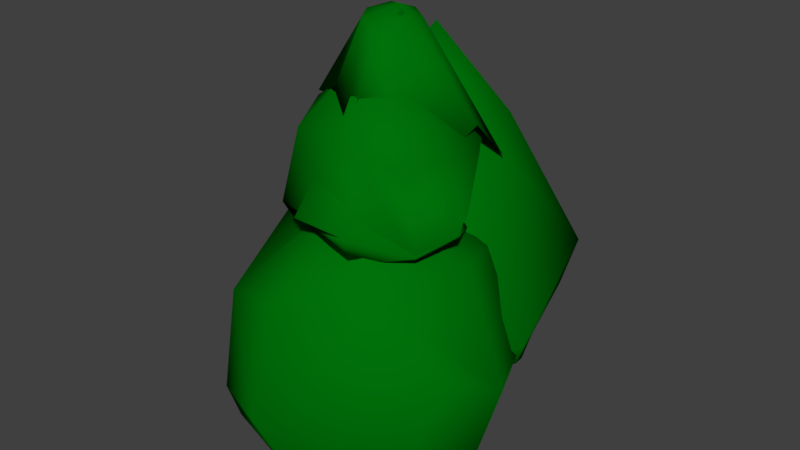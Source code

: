 # Source: BushSolid.blend  (saved by Blender 2.78.0; exported with 4.5.12 LTS)
import bpy
from mathutils import Matrix  # noqa: F401  (used for matrix-valued properties, if any)

bpy.ops.wm.read_factory_settings(use_empty=True)
scene = bpy.context.scene
scene.name = 'Scene'

# ---- collections
col_collection_1 = bpy.data.collections.new('Collection 1'); scene.collection.children.link(col_collection_1)

# ---- materials (node trees are filled in below, after node groups)
mat_pinetree_trunk = bpy.data.materials.new('PineTree Trunk')
mat_pinetree_trunk.alpha_threshold = 0.0
mat_pinetree_trunk.use_transparent_shadow = False
mat_pinetree_trunk.diffuse_color = (0.1833, 0.02328, 0.0, 1.0)
mat_pinetree_trunk.roughness = 0.5
mat_pinetree_leaves = bpy.data.materials.new('PineTree Leaves')
mat_pinetree_leaves.alpha_threshold = 0.0
mat_pinetree_leaves.use_transparent_shadow = False
mat_pinetree_leaves.diffuse_color = (0.0, 0.1657, 0.003269, 1.0)
mat_pinetree_leaves.roughness = 0.5

# ---- material node trees

# ---- world
world_world = bpy.data.worlds.new('World'); scene.world = world_world
world_world.color = (0.05088, 0.05088, 0.05088)
world_world.use_sun_shadow = False
world_world.sun_shadow_jitter_overblur = 0.0
world_world.cycles.sampling_method = 'MANUAL'

# ---- meshes
me_pinetree_003 = bpy.data.meshes.new('PineTree.003')
me_pinetree_003.from_pydata([(2.409e-08, 0.05081, 8.123e-11), (3.618e-08, 0.08422, -0.1909), (-0.135, 0.08422, -0.135), (-0.1909, 0.08422, 8.389e-09), (-0.135, 0.08422, 0.135), (5.288e-08, 0.08422, 0.1909), (0.135, 0.08422, 0.135), (0.1909, 0.08422, -2.234e-09), (0.135, 0.08422, -0.135), (-0.06511, 3.0, -0.06511), (2.472e-08, 3.0, -0.09208), (-0.09208, 3.0, -1.238e-07), (-0.06511, 3.0, 0.06511), (3.277e-08, 3.0, 0.09208), (0.06511, 3.0, 0.06511), (0.09208, 3.0, -1.289e-07), (0.06511, 3.0, -0.06511), (3.053e-08, 0.6506, -0.2731), (0.1931, 0.6506, -0.1931), (0.2731, 0.6506, -3.58e-08), (0.1931, 0.6506, 0.1931), (-0.1931, 0.6506, -0.1931), (5.44e-08, 0.6506, 0.2731), (-0.1931, 0.6506, 0.1931), (-0.2731, 0.6506, -2.061e-08), (3.374e-08, 4.787, -1.409e-07)], [], [(0, 2, 1), (0, 3, 2), (0, 4, 3), (0, 5, 4), (0, 6, 5), (0, 7, 6), (0, 8, 7), (0, 1, 8), (9, 11, 25), (11, 12, 25), (12, 13, 25), (13, 14, 25), (10, 9, 25), (14, 15, 25), (15, 16, 25), (16, 10, 25), (18, 17, 10, 16), (19, 18, 16, 15), (20, 19, 15, 14), (17, 21, 9, 10), (22, 20, 14, 13), (23, 22, 13, 12), (24, 23, 12, 11), (21, 24, 11, 9), (2, 3, 24, 21), (3, 4, 23, 24), (4, 5, 22, 23), (5, 6, 20, 22), (1, 2, 21, 17), (6, 7, 19, 20), (7, 8, 18, 19), (8, 1, 17, 18)])
me_pinetree_003.polygons.foreach_set('use_smooth', [True] * 32)
_uv = me_pinetree_003.uv_layers.new(name='UVMap')
_uv.uv.foreach_set('vector', [0.07509, 0.9137, 0.05021, 0.7908, 0.09997, 0.7908, 0.2654, 0.8849, 0.2004, 0.8849, 0.2194, 0.7908, 0.396, 0.7908, 0.3501, 0.8849, 0.331, 0.7908, 0.1752, 0.7908, 0.2001, 0.9137, 0.1503, 0.9137, 0.1252, 0.7908, 0.15, 0.9137, 0.1003, 0.9137, 0.3963, 0.7908, 0.4614, 0.7908, 0.4423, 0.8849, 0.2657, 0.8849, 0.3117, 0.7908, 0.3307, 0.8849, 0.02503, 0.9137, 0.0001515, 0.7908, 0.04991, 0.7908, 0.4465, 0.4078, 0.4424, 0.3599, 0.9998, 0.1974, 0.4424, 0.3599, 0.4395, 0.3115, 0.9998, 0.1974, 0.4395, 0.3115, 0.4377, 0.263, 0.9998, 0.1974, 0.4377, 0.263, 0.4371, 0.2143, 0.9998, 0.1974, 0.4517, 0.4552, 0.4465, 0.4078, 0.9998, 0.1974, 0.4371, 0.2143, 0.4376, 0.1657, 0.9998, 0.1974, 0.4376, 0.1657, 0.4392, 0.1173, 0.9998, 0.1974, 0.4579, 0.502, 0.4517, 0.4552, 0.9998, 0.1974, 0.1809, 0.6868, 0.1689, 0.61, 0.4517, 0.4552, 0.4579, 0.502, 0.1454, 0.1279, 0.1498, 0.04799, 0.4392, 0.1173, 0.4376, 0.1657, 0.1434, 0.2087, 0.1454, 0.1279, 0.4376, 0.1657, 0.4371, 0.2143, 0.1689, 0.61, 0.1591, 0.5315, 0.4465, 0.4078, 0.4517, 0.4552, 0.1438, 0.2898, 0.1434, 0.2087, 0.4371, 0.2143, 0.4377, 0.263, 0.1466, 0.371, 0.1438, 0.2898, 0.4377, 0.263, 0.4395, 0.3115, 0.1517, 0.4517, 0.1466, 0.371, 0.4395, 0.3115, 0.4424, 0.3599, 0.1591, 0.5315, 0.1517, 0.4517, 0.4424, 0.3599, 0.4465, 0.4078, 0.01879, 0.5974, 0.009464, 0.4988, 0.1517, 0.4517, 0.1591, 0.5315, 0.009464, 0.4988, 0.003259, 0.3993, 0.1466, 0.371, 0.1517, 0.4517, 0.003259, 0.3993, 0.0001515, 0.2994, 0.1438, 0.2898, 0.1466, 0.371, 0.0001515, 0.2994, 0.0001515, 0.1993, 0.1434, 0.2087, 0.1438, 0.2898, 0.03129, 0.6948, 0.01879, 0.5974, 0.1591, 0.5315, 0.1689, 0.61, 0.0001515, 0.1993, 0.003306, 0.09941, 0.1454, 0.1279, 0.1434, 0.2087, 0.003306, 0.09941, 0.009699, 0.0001515, 0.1498, 0.04799, 0.1454, 0.1279, 0.04712, 0.7905, 0.03129, 0.6948, 0.1689, 0.61, 0.1809, 0.6868])
me_pinetree_003.materials.append(mat_pinetree_trunk)
me_pinetree_003.materials.append(mat_pinetree_leaves)
me_pinetree_003.use_remesh_preserve_volume = False
me_pinetree_003.use_remesh_preserve_attributes = False
me_pinetree_003.use_mirror_vertex_groups = False
me_pinetree_003.update()
me_pinetree_002 = bpy.data.meshes.new('PineTree.002')
me_pinetree_002.from_pydata([(2.409e-08, 0.05081, 8.123e-11), (3.618e-08, 0.08422, -0.1909), (-0.135, 0.08422, -0.135), (-0.1909, 0.08422, 8.389e-09), (-0.135, 0.08422, 0.135), (5.288e-08, 0.08422, 0.1909), (0.135, 0.08422, 0.135), (0.1909, 0.08422, -2.234e-09), (0.135, 0.08422, -0.135), (-0.06511, 3.0, -0.06511), (2.472e-08, 3.0, -0.09208), (-0.09208, 3.0, -1.238e-07), (-0.06511, 3.0, 0.06511), (3.277e-08, 3.0, 0.09208), (0.06511, 3.0, 0.06511), (0.09208, 3.0, -1.289e-07), (0.06511, 3.0, -0.06511), (3.053e-08, 0.6506, -0.2731), (0.1931, 0.6506, -0.1931), (0.2731, 0.6506, -3.58e-08), (0.1931, 0.6506, 0.1931), (-0.1931, 0.6506, -0.1931), (5.44e-08, 0.6506, 0.2731), (-0.1931, 0.6506, 0.1931), (-0.2731, 0.6506, -2.061e-08), (3.374e-08, 4.787, -1.409e-07)], [], [(0, 2, 1), (0, 3, 2), (0, 4, 3), (0, 5, 4), (0, 6, 5), (0, 7, 6), (0, 8, 7), (0, 1, 8), (9, 11, 25), (11, 12, 25), (12, 13, 25), (13, 14, 25), (10, 9, 25), (14, 15, 25), (15, 16, 25), (16, 10, 25), (18, 17, 10, 16), (19, 18, 16, 15), (20, 19, 15, 14), (17, 21, 9, 10), (22, 20, 14, 13), (23, 22, 13, 12), (24, 23, 12, 11), (21, 24, 11, 9), (2, 3, 24, 21), (3, 4, 23, 24), (4, 5, 22, 23), (5, 6, 20, 22), (1, 2, 21, 17), (6, 7, 19, 20), (7, 8, 18, 19), (8, 1, 17, 18)])
me_pinetree_002.polygons.foreach_set('use_smooth', [True] * 32)
_uv = me_pinetree_002.uv_layers.new(name='UVMap')
_uv.uv.foreach_set('vector', [0.07509, 0.9137, 0.05021, 0.7908, 0.09997, 0.7908, 0.2654, 0.8849, 0.2004, 0.8849, 0.2194, 0.7908, 0.396, 0.7908, 0.3501, 0.8849, 0.331, 0.7908, 0.1752, 0.7908, 0.2001, 0.9137, 0.1503, 0.9137, 0.1252, 0.7908, 0.15, 0.9137, 0.1003, 0.9137, 0.3963, 0.7908, 0.4614, 0.7908, 0.4423, 0.8849, 0.2657, 0.8849, 0.3117, 0.7908, 0.3307, 0.8849, 0.02503, 0.9137, 0.0001515, 0.7908, 0.04991, 0.7908, 0.4465, 0.4078, 0.4424, 0.3599, 0.9998, 0.1974, 0.4424, 0.3599, 0.4395, 0.3115, 0.9998, 0.1974, 0.4395, 0.3115, 0.4377, 0.263, 0.9998, 0.1974, 0.4377, 0.263, 0.4371, 0.2143, 0.9998, 0.1974, 0.4517, 0.4552, 0.4465, 0.4078, 0.9998, 0.1974, 0.4371, 0.2143, 0.4376, 0.1657, 0.9998, 0.1974, 0.4376, 0.1657, 0.4392, 0.1173, 0.9998, 0.1974, 0.4579, 0.502, 0.4517, 0.4552, 0.9998, 0.1974, 0.1809, 0.6868, 0.1689, 0.61, 0.4517, 0.4552, 0.4579, 0.502, 0.1454, 0.1279, 0.1498, 0.04799, 0.4392, 0.1173, 0.4376, 0.1657, 0.1434, 0.2087, 0.1454, 0.1279, 0.4376, 0.1657, 0.4371, 0.2143, 0.1689, 0.61, 0.1591, 0.5315, 0.4465, 0.4078, 0.4517, 0.4552, 0.1438, 0.2898, 0.1434, 0.2087, 0.4371, 0.2143, 0.4377, 0.263, 0.1466, 0.371, 0.1438, 0.2898, 0.4377, 0.263, 0.4395, 0.3115, 0.1517, 0.4517, 0.1466, 0.371, 0.4395, 0.3115, 0.4424, 0.3599, 0.1591, 0.5315, 0.1517, 0.4517, 0.4424, 0.3599, 0.4465, 0.4078, 0.01879, 0.5974, 0.009464, 0.4988, 0.1517, 0.4517, 0.1591, 0.5315, 0.009464, 0.4988, 0.003259, 0.3993, 0.1466, 0.371, 0.1517, 0.4517, 0.003259, 0.3993, 0.0001515, 0.2994, 0.1438, 0.2898, 0.1466, 0.371, 0.0001515, 0.2994, 0.0001515, 0.1993, 0.1434, 0.2087, 0.1438, 0.2898, 0.03129, 0.6948, 0.01879, 0.5974, 0.1591, 0.5315, 0.1689, 0.61, 0.0001515, 0.1993, 0.003306, 0.09941, 0.1454, 0.1279, 0.1434, 0.2087, 0.003306, 0.09941, 0.009699, 0.0001515, 0.1498, 0.04799, 0.1454, 0.1279, 0.04712, 0.7905, 0.03129, 0.6948, 0.1689, 0.61, 0.1809, 0.6868])
me_pinetree_002.materials.append(mat_pinetree_trunk)
me_pinetree_002.materials.append(mat_pinetree_leaves)
me_pinetree_002.use_remesh_preserve_volume = False
me_pinetree_002.use_remesh_preserve_attributes = False
me_pinetree_002.use_mirror_vertex_groups = False
me_pinetree_002.update()
me_pinetree_001 = bpy.data.meshes.new('PineTree.001')
me_pinetree_001.from_pydata([(-0.9469, 1.234, -0.8973), (-0.8314, 0.7983, -0.6369), (-0.2329, 0.7618, -0.9602), (-0.4794, 1.377, -1.242), (0.7632, 1.089, -0.9123), (0.8801, 1.561, -0.9949), (0.9722, 0.7852, 0.1026), (1.093, 1.052, 0.1747), (0.5502, 0.6969, 0.7277), (0.5876, 0.9348, 0.956), (-0.3694, 1.194, 1.239), (-0.2207, 0.8523, 1.068), (-0.6612, 0.7954, 0.8235), (-0.9413, 1.139, 0.8721), (-1.083, 0.9225, 0.4236), (-1.339, 1.366, 0.2738), (-0.8263, 1.421, -0.4562), (-0.5798, 0.7413, 0.8192), (0.8349, 0.6539, -0.07138), (0.5676, 0.6252, 0.5962), (-0.1262, 0.614, -0.809), (-0.8307, 0.6084, 0.2161), (-0.1028, 0.7405, 0.9816), (0.6543, 0.9511, -0.8973), (-0.5934, 0.7747, 0.8488), (-0.9103, 0.6998, 0.3308), (-0.8314, 0.7361, -0.5397), (-0.1273, 0.6345, -0.8355), (0.6785, 1.02, -0.9327), (0.9164, 0.7271, -0.07259), (-0.2696, 0.3668, -0.1526), (-0.1025, 0.7917, 1.03), (0.598, 0.6564, 0.6204), (-0.6807, 2.91, 0.1448), (-0.6657, 2.877, -0.3274), (-0.4075, 2.875, -0.602), (0.005467, 2.919, -0.626), (0.4768, 2.922, -0.3588), (0.4439, 2.987, 0.1124), (0.1287, 3.004, 0.4253), (-0.3183, 2.976, 0.4498), (-0.1116, 3.694, -0.05877), (-0.01625, 2.432, 1.043), (-0.2316, 2.424, 0.8987), (-0.2132, 2.414, 1.106), (-0.0681, 2.401, 1.234), (0.1309, 2.388, 1.245), (0.2679, 2.397, 1.048), (0.2538, 2.405, 0.8598), (0.1343, 2.414, 0.7335), (-0.08577, 2.424, 0.7372), (-0.8019, 0.3588, 1.813), (-1.329, 0.6086, 0.9154), (0.5251, 2.314, 1.011), (0.09109, 0.5474, 2.184), (0.8784, 0.3767, 1.672), (1.117, 0.3298, 0.8764), (0.8065, 0.6407, -0.06954), (-0.4073, 0.3091, -0.1579), (-1.128, 0.4788, 0.3367), (0.7509, 0.1703, 1.595), (-1.266, 0.4596, 0.9323), (-0.3856, 0.2975, -0.1569), (1.048, 0.2308, 0.8949), (-0.7618, 0.2635, 1.764), (0.07511, 0.3645, 2.094), (-1.075, 0.3618, 0.3708), (0.8225, 0.5397, -0.005157), (-0.2268, 2.133, 0.08216), (-0.5737, 1.105, -0.3383), (-0.8378, 1.971, 0.2738), (-1.152, 0.738, 0.1949), (-1.391, 0.8788, 0.8218), (-1.055, 1.981, 0.842), (-0.8888, 1.579, 1.714), (-0.9625, 0.6017, 1.82), (-0.09636, 1.885, 2.021), (-0.1328, 0.8725, 2.276), (0.5524, 2.095, 1.61), (1.208, 1.409, 1.38), (0.9076, 2.048, 0.7749), (1.33, 1.057, 0.8344), (0.9094, 0.8776, -0.04998), (0.7712, 2.003, 0.3322), (-0.06955, 3.448, 0.7726), (-0.003307, 3.455, 0.8196), (-0.01012, 3.452, 0.7388), (-0.06529, 3.442, 0.6888), (-0.1413, 3.427, 0.6835), (-0.1924, 3.422, 0.7616), (-0.1885, 3.423, 0.8338), (-0.1433, 3.431, 0.8831), (-0.05992, 3.446, 0.8826), (0.5118, 2.071, 0.299), (0.8613, 2.32, 0.8539), (-0.09854, 3.439, 0.8909), (-0.04584, 2.307, -0.006571), (-0.551, 2.151, 0.363), (-0.6883, 2.147, 0.7244), (-0.4849, 2.45, 1.467), (0.2649, 2.132, 1.496), (0.7007, 2.204, 1.204), (-0.5439, 2.145, 0.36), (0.8645, 2.332, 0.8601), (0.2892, 2.428, 1.612), (-0.6442, 2.151, 0.5317), (0.5373, 2.094, 0.2997), (-0.02661, 2.286, -0.0009003), (0.7083, 2.229, 1.215), (-0.2109, 2.443, 1.611), (0.03288, 3.38, 1.156), (0.2829, 3.095, 1.462), (0.2539, 3.378, 1.094), (0.6562, 2.949, 1.296), (0.7861, 3.006, 0.9583), (0.3532, 3.394, 0.893), (0.2939, 3.387, 0.5739), (0.6801, 2.955, 0.3432), (-0.004123, 3.376, 0.442), (0.1182, 3.117, 0.12), (-0.2661, 3.366, 0.578), (-0.4875, 3.265, 0.7022), (-0.3768, 3.339, 0.9061), (-0.5376, 3.213, 0.9475), (-0.3793, 3.098, 1.358), (-0.3077, 3.336, 1.062), (-0.02916, 3.978, 0.528), (0.2018, 3.867, 0.5937), (0.6801, 3.089, 0.4064), (0.1582, 3.886, 0.4557), (0.6038, 2.634, -0.09242), (0.1397, 3.004, -0.2189), (0.02426, 3.926, 0.3898), (-0.1864, 3.944, 0.4371), (-0.7091, 2.682, -0.1193), (-0.2814, 3.916, 0.6286), (-0.8489, 3.088, 0.628), (-0.1926, 3.881, 0.7989), (-0.1495, 3.427, 1.169), (0.03883, 3.807, 0.8869), (0.09491, 3.148, 1.288), (0.5837, 2.72, 1.19), (0.1483, 3.793, 0.8404), (0.04438, 3.961, 0.5837)], [], [(36, 3, 0, 35), (10, 11, 8, 9), (5, 4, 2, 3), (3, 2, 1, 0), (0, 1, 14, 15), (40, 10, 9, 39), (34, 15, 13, 33), (35, 0, 15, 34), (23, 28, 29, 18), (17, 24, 25, 21), (11, 31, 32, 8), (1, 26, 25, 14), (14, 25, 24, 12), (12, 24, 31, 11), (8, 32, 29, 6), (6, 29, 28, 4), (30, 16, 20), (30, 17, 21), (2, 27, 26, 1), (22, 31, 24, 17), (20, 27, 28, 23), (30, 19, 22), (30, 23, 18), (18, 29, 32, 19), (4, 28, 27, 2), (30, 18, 19), (30, 22, 17), (21, 25, 26, 16), (19, 32, 31, 22), (30, 21, 16), (16, 26, 27, 20), (30, 20, 23), (41, 38, 37), (9, 8, 6, 7), (39, 9, 7, 38), (41, 37, 36), (13, 12, 11, 10), (41, 35, 34), (33, 13, 10, 40), (41, 34, 33), (7, 6, 4, 5), (15, 14, 12, 13), (41, 33, 40), (41, 40, 39), (41, 39, 38), (37, 5, 3, 36), (38, 7, 5, 37), (41, 36, 35), (45, 76, 78, 46), (42, 47, 48), (42, 44, 45), (42, 43, 44), (42, 50, 43), (68, 69, 71, 70), (76, 77, 79, 78), (46, 78, 80, 47), (79, 55, 56, 81), (53, 65, 64), (65, 54, 51, 64), (53, 60, 65), (53, 64, 61), (63, 56, 55, 60), (61, 52, 59, 66), (81, 56, 57, 82), (69, 58, 59, 71), (75, 51, 54, 77), (53, 67, 63), (64, 51, 52, 61), (53, 61, 66), (60, 55, 54, 65), (72, 52, 51, 75), (67, 57, 56, 63), (53, 66, 62), (66, 59, 58, 62), (77, 54, 55, 79), (53, 63, 60), (62, 58, 57, 67), (71, 59, 52, 72), (53, 62, 67), (82, 57, 58, 69), (78, 79, 81, 80), (42, 46, 47), (70, 71, 72, 73), (80, 81, 82, 83), (42, 48, 49), (43, 73, 74, 44), (50, 70, 73, 43), (49, 68, 70, 50), (42, 45, 46), (42, 49, 50), (48, 83, 68, 49), (47, 80, 83, 48), (73, 72, 75, 74), (74, 75, 77, 76), (44, 74, 76, 45), (83, 82, 69, 68), (87, 118, 120, 88), (84, 89, 90), (84, 86, 87), (84, 85, 86), (84, 92, 85), (110, 111, 113, 112), (118, 119, 121, 120), (88, 120, 122, 89), (121, 97, 98, 123), (95, 107, 106), (107, 96, 93, 106), (95, 102, 107), (95, 106, 103), (105, 98, 97, 102), (103, 94, 101, 108), (123, 98, 99, 124), (111, 100, 101, 113), (117, 93, 96, 119), (95, 109, 105), (106, 93, 94, 103), (95, 103, 108), (102, 97, 96, 107), (114, 94, 93, 117), (109, 99, 98, 105), (95, 108, 104), (108, 101, 100, 104), (119, 96, 97, 121), (95, 105, 102), (104, 100, 99, 109), (113, 101, 94, 114), (95, 104, 109), (124, 99, 100, 111), (120, 121, 123, 122), (84, 88, 89), (112, 113, 114, 115), (122, 123, 124, 125), (84, 90, 91), (85, 115, 116, 86), (92, 112, 115, 85), (91, 110, 112, 92), (84, 87, 88), (84, 91, 92), (90, 125, 110, 91), (89, 122, 125, 90), (115, 114, 117, 116), (116, 117, 119, 118), (86, 116, 118, 87), (125, 124, 111, 110), (126, 135, 137), (127, 128, 130, 129), (135, 136, 138, 137), (126, 137, 139), (137, 138, 140, 139), (129, 130, 131, 132), (139, 140, 141, 142), (126, 132, 133), (126, 129, 132), (126, 127, 129), (126, 142, 127), (126, 139, 142), (132, 131, 134, 133), (133, 134, 136, 135), (126, 133, 135), (142, 141, 128, 127), (136, 143, 138), (130, 143, 131), (134, 143, 136), (138, 143, 140), (140, 143, 141), (141, 143, 128), (131, 143, 134), (128, 143, 130)])
me_pinetree_001.polygons.foreach_set('use_smooth', [True] * 168)
me_pinetree_001.polygons.foreach_set('material_index', [1, 1, 1, 1, 1, 1, 1, 1, 1, 1, 1, 1, 1, 1, 1, 1, 1, 1, 1, 1, 1, 1, 1, 1, 1, 1, 1, 1, 1, 1, 1, 1, 1, 1, 1, 1, 1, 1, 1, 1, 1, 1, 1, 1, 1, 1, 1, 1, 1, 1, 1, 1, 1, 1, 1, 1, 1, 1, 1, 1, 1, 1, 1, 1, 1, 1, 1, 1, 1, 1, 1, 1, 1, 1, 1, 1, 1, 1, 1, 1, 1, 1, 1, 1, 1, 1, 1, 1, 1, 1, 1, 1, 1, 1, 1, 1, 1, 1, 1, 1, 1, 1, 1, 1, 1, 1, 1, 1, 1, 1, 1, 1, 1, 1, 1, 1, 1, 1, 1, 1, 1, 1, 1, 1, 1, 1, 1, 1, 1, 1, 1, 1, 1, 1, 1, 1, 1, 1, 1, 1, 1, 1, 1, 1, 1, 1, 1, 1, 1, 1, 1, 1, 1, 1, 1, 1, 1, 1, 1, 1, 1, 1, 1, 1, 1, 1, 1, 1])
_uv = me_pinetree_001.uv_layers.new(name='UVMap')
_uv.uv.foreach_set('vector', [0.4496, 0.4735, 0.5163, 0.08666, 0.7428, 0.08382, 0.5181, 0.4617, 0.7334, 1.017, 0.7271, 1.226, 0.2225, 1.258, 0.3265, 1.121, 0.1674, 0.428, -0.06255, 0.3215, 0.3414, -0.5456, 0.5163, 0.08666, 0.5163, 0.08666, 0.3414, -0.5456, 1.083, -0.1948, 0.7428, 0.08382, 0.7428, 0.08382, 1.083, -0.1948, 1.175, 0.7157, 0.9313, 0.5834, 0.5442, 0.6262, 0.7334, 1.017, 0.3265, 1.121, 0.473, 0.6363, 0.5737, 0.4952, 0.9313, 0.5834, 0.9435, 0.8725, 0.5874, 0.5699, 0.5181, 0.4617, 0.7428, 0.08382, 0.9313, 0.5834, 0.5737, 0.4952, -0.1326, 0.2092, -0.07422, 0.233, -0.2259, 0.908, -0.3086, 0.953, 1.073, 1.171, 1.042, 1.142, 1.477, 0.7502, 1.616, 0.6942, 0.7271, 1.226, 0.6659, 1.258, 0.1605, 1.272, 0.2225, 1.258, 1.083, -0.1948, 1.165, -0.167, 1.477, 0.7502, 1.175, 0.7157, 1.175, 0.7157, 1.477, 0.7502, 1.042, 1.142, 1.066, 1.103, 1.066, 1.103, 1.042, 1.142, 0.6659, 1.258, 0.7271, 1.226, 0.2225, 1.258, 0.1605, 1.272, -0.2259, 0.908, -0.1396, 0.962, -0.1396, 0.962, -0.2259, 0.908, -0.07422, 0.233, -0.06255, 0.3215, 0.4039, 0.5792, -0.1458, 0.4647, 0.3471, 0.2589, 0.4039, 0.5792, 0.4024, 1.08, 0.1988, 0.8293, 0.3414, -0.5456, 0.2034, -0.7676, 1.165, -0.167, 1.083, -0.1948, 0.6687, 1.305, 0.6659, 1.258, 1.042, 1.142, 1.073, 1.171, 0.1867, -0.8328, 0.2034, -0.7676, -0.07422, 0.233, -0.1326, 0.2092, 0.4039, 0.5792, 0.8969, 0.7821, 0.6513, 1.08, 0.4039, 0.5792, 0.698, 0.03922, 0.9108, 0.4269, -0.3086, 0.953, -0.2259, 0.908, 0.1605, 1.272, 0.1477, 1.305, -0.06255, 0.3215, -0.07422, 0.233, 0.2034, -0.7676, 0.3414, -0.5456, 0.4039, 0.5792, 0.9108, 0.4269, 0.8969, 0.7821, 0.4039, 0.5792, 0.6513, 1.08, 0.4024, 1.08, 1.616, 0.6942, 1.477, 0.7502, 1.165, -0.167, 1.93, -0.759, 0.1477, 1.305, 0.1605, 1.272, 0.6659, 1.258, 0.6687, 1.305, 0.4039, 0.5792, 0.1988, 0.8293, -0.1458, 0.4647, 1.93, -0.759, 1.165, -0.167, 0.2034, -0.7676, 0.1867, -0.8328, 0.4039, 0.5792, 0.3471, 0.2589, 0.698, 0.03922, 0.5176, 0.5159, 0.9005, 0.3697, 0.9374, 0.6583, 0.3265, 1.121, 0.2225, 1.258, -0.1396, 0.962, 0.01923, 0.8922, 0.473, 0.6363, 0.3265, 1.121, 0.01923, 0.8922, 0.4116, 0.5945, 0.5176, 0.5159, 0.9374, 0.6583, 0.6673, 0.8522, 0.9435, 0.8725, 1.066, 1.103, 0.7271, 1.226, 0.7334, 1.017, 0.5176, 0.5159, 0.4068, 0.8522, 0.2345, 0.6852, 0.5874, 0.5699, 0.9435, 0.8725, 0.7334, 1.017, 0.5442, 0.6262, 0.5176, 0.5159, 0.2345, 0.6852, 0.2176, 0.3895, 0.01923, 0.8922, -0.1396, 0.962, -0.06255, 0.3215, 0.1674, 0.428, 0.9313, 0.5834, 1.175, 0.7157, 1.066, 1.103, 0.9435, 0.8725, 0.5176, 0.5159, 0.2176, 0.3895, 0.4317, 0.1927, 0.5176, 0.5159, 0.4317, 0.1927, 0.7005, 0.1932, 0.5176, 0.5159, 0.7005, 0.1932, 0.9005, 0.3697, 0.3945, 0.5284, 0.1674, 0.428, 0.5163, 0.08666, 0.4496, 0.4735, 0.4116, 0.5945, 0.01923, 0.8922, 0.1674, 0.428, 0.3945, 0.5284, 0.5176, 0.5159, 0.6673, 0.8522, 0.4068, 0.8522, 0.5659, 0.4538, 0.6103, 0.2568, 0.7036, 0.4112, 0.6038, 0.4635, 0.4742, -0.2466, 0.3719, -0.3345, 0.4366, -0.3963, 0.4742, -0.2466, 0.5228, -0.1618, 0.431, -0.1627, 0.4742, -0.2466, 0.5951, -0.2288, 0.5228, -0.1618, 0.4742, -0.2466, 0.5951, -0.3318, 0.5951, -0.2288, 0.479, 0.6884, 0.2743, 0.9185, -0.1076, 0.8021, 0.3408, 0.6261, 0.6103, 0.2568, 0.6809, -0.1596, 0.9628, 0.438, 0.7036, 0.4112, 0.6038, 0.4635, 0.7036, 0.4112, 0.749, 0.5845, 0.6185, 0.507, 0.9628, 0.438, 1.638, 0.01584, 1.647, 0.8929, 1.079, 0.6757, 0.5162, 0.5014, 0.6666, 1.25, 0.04334, 1.267, 0.9692, -0.5265, 0.9184, -0.3207, 0.03995, -0.4561, -0.0199, -0.5681, 0.5162, 0.5014, 1.141, 0.9081, 0.6666, 1.25, 0.5162, 0.5014, 0.04334, 1.267, -0.3821, 0.6934, 1.8, 0.9449, 1.647, 0.8929, 1.638, 0.01584, 1.909, -0.1265, -0.4265, 0.3064, -0.2897, 0.3596, -0.3233, 0.852, -0.4265, 0.9166, 1.079, 0.6757, 1.647, 0.8929, 0.841, 1.19, 0.8564, 1.052, 0.2743, 0.9185, 0.1151, 1.326, -0.3233, 0.852, -0.1076, 0.8021, 0.1073, -0.1948, 0.03995, -0.4561, 0.9184, -0.3207, 0.6809, -0.1596, 0.5162, 0.5014, 0.8193, -0.09727, 1.214, 0.4006, -0.0199, -0.5681, 0.03995, -0.4561, -0.2897, 0.3596, -0.4265, 0.3064, 0.5162, 0.5014, -0.3821, 0.6934, -0.3821, 0.2506, 1.909, -0.1265, 1.638, 0.01584, 0.9184, -0.3207, 0.9692, -0.5265, -0.1248, 0.457, -0.2897, 0.3596, 0.03995, -0.4561, 0.1073, -0.1948, 0.9114, 1.244, 0.841, 1.19, 1.647, 0.8929, 1.8, 0.9449, 0.5162, 0.5014, -0.3821, 0.2506, 0.02945, -0.2221, -0.4265, 0.9166, -0.3233, 0.852, 0.1151, 1.326, 0.1223, 1.341, 0.6809, -0.1596, 0.9184, -0.3207, 1.638, 0.01584, 0.9628, 0.438, 0.5162, 0.5014, 1.214, 0.4006, 1.141, 0.9081, 0.1223, 1.341, 0.1151, 1.326, 0.841, 1.19, 0.9114, 1.244, -0.1076, 0.8021, -0.3233, 0.852, -0.2897, 0.3596, -0.1248, 0.457, 0.5162, 0.5014, 0.02945, -0.2221, 0.8193, -0.09727, 0.8564, 1.052, 0.841, 1.19, 0.1151, 1.326, 0.2743, 0.9185, 0.7036, 0.4112, 0.9628, 0.438, 1.079, 0.6757, 0.749, 0.5845, 0.4742, -0.2466, 0.3573, -0.2217, 0.3719, -0.3345, 0.3408, 0.6261, -0.1076, 0.8021, -0.1248, 0.457, 0.3238, 0.4806, 0.749, 0.5845, 1.079, 0.6757, 0.8564, 1.052, 0.7064, 0.6808, 0.4742, -0.2466, 0.4366, -0.3963, 0.5188, -0.4029, 0.5133, 0.5122, 0.3238, 0.4806, 0.3567, 0.2176, 0.5266, 0.4701, 0.5353, 0.5519, 0.3408, 0.6261, 0.3238, 0.4806, 0.5133, 0.5122, 0.579, 0.5628, 0.479, 0.6884, 0.3408, 0.6261, 0.5353, 0.5519, 0.4742, -0.2466, 0.431, -0.1627, 0.3573, -0.2217, 0.4742, -0.2466, 0.5188, -0.4029, 0.5951, -0.3318, 0.6082, 0.5426, 0.7064, 0.6808, 0.479, 0.6884, 0.579, 0.5628, 0.6185, 0.507, 0.749, 0.5845, 0.7064, 0.6808, 0.6082, 0.5426, 0.3238, 0.4806, -0.1248, 0.457, 0.1073, -0.1948, 0.3567, 0.2176, 0.3567, 0.2176, 0.1073, -0.1948, 0.6809, -0.1596, 0.6103, 0.2568, 0.5266, 0.4701, 0.3567, 0.2176, 0.6103, 0.2568, 0.5659, 0.4538, 0.7064, 0.6808, 0.8564, 1.052, 0.2743, 0.9185, 0.479, 0.6884, 0.5242, 0.4217, 0.5032, 0.3861, 0.5473, 0.3948, 0.5351, 0.4167, 0.3954, -0.129, 0.4428, -0.09312, 0.4184, -0.06913, 0.3954, -0.129, 0.3855, -0.1598, 0.421, -0.1594, 0.3954, -0.129, 0.3573, -0.1338, 0.3855, -0.1598, 0.3954, -0.129, 0.3573, -0.09357, 0.3573, -0.1338, 0.5431, 0.5013, 0.5375, 0.603, 0.413, 0.6362, 0.5006, 0.5105, 0.5032, 0.3861, 0.4689, 0.3234, 0.5891, 0.3882, 0.5473, 0.3948, 0.5351, 0.4167, 0.5473, 0.3948, 0.5863, 0.4312, 0.547, 0.425, 0.5891, 0.3882, 0.7848, 0.07808, 0.7965, 0.2639, 0.6232, 0.4237, 0.501, 0.478, 0.3895, -0.0465, 0.8422, -0.03581, 0.4786, 0.04268, 0.4916, 0.05262, 0.1038, 0.05806, 0.07684, 0.04268, 0.501, 0.478, 0.04151, 0.2032, 0.3895, -0.0465, 0.501, 0.478, 0.8422, -0.03581, 1.046, 0.3892, 0.8071, 0.1679, 0.7965, 0.2639, 0.7848, 0.07808, 0.7864, 0.07192, -0.3815, 0.7801, -0.3596, 0.7697, 0.08626, 1.207, 0.06752, 1.249, 0.6232, 0.4237, 0.7965, 0.2639, 0.8752, 0.566, 0.6393, 0.5052, 0.5375, 0.603, 0.6771, 1.143, 0.08626, 1.207, 0.413, 0.6362, 0.3313, 0.3712, 0.1038, 0.05806, 0.4916, 0.05262, 0.4689, 0.3234, 0.501, 0.478, 0.382, 0.9021, 0.002048, 0.3293, 0.07684, 0.04268, 0.1038, 0.05806, -0.3596, 0.7697, -0.3815, 0.7801, 0.501, 0.478, 1.046, 0.3892, 1.036, 0.6676, 0.7864, 0.07192, 0.7848, 0.07808, 0.4916, 0.05262, 0.4786, 0.04268, 0.3532, 0.5441, -0.3596, 0.7697, 0.1038, 0.05806, 0.3313, 0.3712, 1.008, 0.7665, 0.8752, 0.566, 0.7965, 0.2639, 0.8071, 0.1679, 0.501, 0.478, 1.036, 0.6676, 0.7081, 0.9021, 0.06752, 1.249, 0.08626, 1.207, 0.6771, 1.143, 0.9068, 1.387, 0.4689, 0.3234, 0.4916, 0.05262, 0.7848, 0.07808, 0.5891, 0.3882, 0.501, 0.478, 0.002048, 0.3293, 0.04151, 0.2032, 0.9068, 1.387, 0.6771, 1.143, 0.8752, 0.566, 1.008, 0.7665, 0.413, 0.6362, 0.08626, 1.207, -0.3596, 0.7697, 0.3532, 0.5441, 0.501, 0.478, 0.7081, 0.9021, 0.382, 0.9021, 0.6393, 0.5052, 0.8752, 0.566, 0.6771, 1.143, 0.5375, 0.603, 0.5473, 0.3948, 0.5891, 0.3882, 0.6232, 0.4237, 0.5863, 0.4312, 0.3954, -0.129, 0.4497, -0.1367, 0.4428, -0.09312, 0.5006, 0.5105, 0.413, 0.6362, 0.3532, 0.5441, 0.4699, 0.4798, 0.5863, 0.4312, 0.6232, 0.4237, 0.6393, 0.5052, 0.5882, 0.4601, 0.3954, -0.129, 0.4184, -0.06913, 0.3867, -0.06646, 0.5217, 0.4457, 0.4699, 0.4798, 0.4591, 0.4213, 0.5183, 0.4324, 0.5349, 0.4518, 0.5006, 0.5105, 0.4699, 0.4798, 0.5217, 0.4457, 0.5478, 0.4461, 0.5431, 0.5013, 0.5006, 0.5105, 0.5349, 0.4518, 0.3954, -0.129, 0.421, -0.1594, 0.4497, -0.1367, 0.3954, -0.129, 0.3867, -0.06646, 0.3573, -0.09357, 0.5512, 0.4357, 0.5882, 0.4601, 0.5431, 0.5013, 0.5478, 0.4461, 0.547, 0.425, 0.5863, 0.4312, 0.5882, 0.4601, 0.5512, 0.4357, 0.4699, 0.4798, 0.3532, 0.5441, 0.3313, 0.3712, 0.4591, 0.4213, 0.4591, 0.4213, 0.3313, 0.3712, 0.4689, 0.3234, 0.5032, 0.3861, 0.5183, 0.4324, 0.4591, 0.4213, 0.5032, 0.3861, 0.5242, 0.4217, 0.5882, 0.4601, 0.6393, 0.5052, 0.5375, 0.603, 0.5431, 0.5013, 0.4674, 0.5832, 0.1777, 0.5824, 0.3702, 0.7446, 0.7462, 0.3706, 1.125, 0.1024, 0.8224, -0.3502, 0.6424, 0.199, 0.1777, 0.5824, -0.3005, 0.7249, 0.2229, 1.077, 0.3702, 0.7446, 0.5163, 0.5977, 0.3702, 0.7446, 0.5718, 0.7643, 0.3702, 0.7446, 0.2229, 1.077, 0.7006, 1.102, 0.5718, 0.7643, 0.6424, 0.199, 0.8224, -0.3502, 0.3535, -0.349, 0.4525, 0.1876, 0.5718, 0.7643, 0.7006, 1.102, 1.24, 0.4864, 0.8023, 0.5192, 0.4429, 0.4865, 0.4525, 0.1876, 0.1901, 0.3164, 0.4933, 0.459, 0.6424, 0.199, 0.4525, 0.1876, 0.5454, 0.4782, 0.7462, 0.3706, 0.6424, 0.199, 0.5699, 0.5237, 0.8023, 0.5192, 0.7462, 0.3706, 0.5597, 0.5737, 0.5718, 0.7643, 0.8023, 0.5192, 0.4525, 0.1876, 0.3535, -0.349, -0.2957, 0.05812, 0.1901, 0.3164, 0.1901, 0.3164, -0.2957, 0.05812, -0.3005, 0.7249, 0.1777, 0.5824, 0.4328, 0.544, 0.1901, 0.3164, 0.1777, 0.5824, 0.8023, 0.5192, 1.24, 0.4864, 1.125, 0.1024, 0.7462, 0.3706, -0.3005, 0.7249, -0.3005, 0.7249, 0.2229, 1.077, 0.8224, -0.3502, 0.8224, -0.3502, 0.3535, -0.349, -0.2957, 0.05812, -0.2957, 0.05812, -0.3005, 0.7249, 0.2229, 1.077, 0.2229, 1.077, 0.7006, 1.102, 0.7006, 1.102, 0.7006, 1.102, 1.24, 0.4864, 1.24, 0.4864, 1.24, 0.4864, 1.125, 0.1024, 0.3535, -0.349, 0.3535, -0.349, -0.2957, 0.05812, 1.125, 0.1024, 1.125, 0.1024, 0.8224, -0.3502])
me_pinetree_001.materials.append(mat_pinetree_trunk)
me_pinetree_001.materials.append(mat_pinetree_leaves)
me_pinetree_001.use_remesh_preserve_volume = False
me_pinetree_001.use_remesh_preserve_attributes = False
me_pinetree_001.use_mirror_vertex_groups = False
me_pinetree_001.update()
me_pinetree = bpy.data.meshes.new('PineTree')
me_pinetree.from_pydata([(2.409e-08, 0.05081, 8.123e-11), (3.618e-08, 0.08422, -0.1909), (-0.135, 0.08422, -0.135), (-0.1909, 0.08422, 8.389e-09), (-0.135, 0.08422, 0.135), (5.288e-08, 0.08422, 0.1909), (0.135, 0.08422, 0.135), (0.1909, 0.08422, -2.234e-09), (0.135, 0.08422, -0.135), (-0.06511, 3.0, -0.06511), (2.472e-08, 3.0, -0.09208), (-0.09208, 3.0, -1.238e-07), (-0.06511, 3.0, 0.06511), (3.277e-08, 3.0, 0.09208), (0.06511, 3.0, 0.06511), (0.09208, 3.0, -1.289e-07), (0.06511, 3.0, -0.06511), (3.053e-08, 0.6506, -0.2731), (0.1931, 0.6506, -0.1931), (0.2731, 0.6506, -3.58e-08), (0.1931, 0.6506, 0.1931), (-0.1931, 0.6506, -0.1931), (5.44e-08, 0.6506, 0.2731), (-0.1931, 0.6506, 0.1931), (-0.2731, 0.6506, -2.061e-08), (3.374e-08, 4.787, -1.409e-07)], [], [(0, 2, 1), (0, 3, 2), (0, 4, 3), (0, 5, 4), (0, 6, 5), (0, 7, 6), (0, 8, 7), (0, 1, 8), (9, 11, 25), (11, 12, 25), (12, 13, 25), (13, 14, 25), (10, 9, 25), (14, 15, 25), (15, 16, 25), (16, 10, 25), (18, 17, 10, 16), (19, 18, 16, 15), (20, 19, 15, 14), (17, 21, 9, 10), (22, 20, 14, 13), (23, 22, 13, 12), (24, 23, 12, 11), (21, 24, 11, 9), (2, 3, 24, 21), (3, 4, 23, 24), (4, 5, 22, 23), (5, 6, 20, 22), (1, 2, 21, 17), (6, 7, 19, 20), (7, 8, 18, 19), (8, 1, 17, 18)])
me_pinetree.polygons.foreach_set('use_smooth', [True] * 32)
_uv = me_pinetree.uv_layers.new(name='UVMap')
_uv.uv.foreach_set('vector', [0.07509, 0.9137, 0.05021, 0.7908, 0.09997, 0.7908, 0.2654, 0.8849, 0.2004, 0.8849, 0.2194, 0.7908, 0.396, 0.7908, 0.3501, 0.8849, 0.331, 0.7908, 0.1752, 0.7908, 0.2001, 0.9137, 0.1503, 0.9137, 0.1252, 0.7908, 0.15, 0.9137, 0.1003, 0.9137, 0.3963, 0.7908, 0.4614, 0.7908, 0.4423, 0.8849, 0.2657, 0.8849, 0.3117, 0.7908, 0.3307, 0.8849, 0.02503, 0.9137, 0.0001515, 0.7908, 0.04991, 0.7908, 0.4465, 0.4078, 0.4424, 0.3599, 0.9998, 0.1974, 0.4424, 0.3599, 0.4395, 0.3115, 0.9998, 0.1974, 0.4395, 0.3115, 0.4377, 0.263, 0.9998, 0.1974, 0.4377, 0.263, 0.4371, 0.2143, 0.9998, 0.1974, 0.4517, 0.4552, 0.4465, 0.4078, 0.9998, 0.1974, 0.4371, 0.2143, 0.4376, 0.1657, 0.9998, 0.1974, 0.4376, 0.1657, 0.4392, 0.1173, 0.9998, 0.1974, 0.4579, 0.502, 0.4517, 0.4552, 0.9998, 0.1974, 0.1809, 0.6868, 0.1689, 0.61, 0.4517, 0.4552, 0.4579, 0.502, 0.1454, 0.1279, 0.1498, 0.04799, 0.4392, 0.1173, 0.4376, 0.1657, 0.1434, 0.2087, 0.1454, 0.1279, 0.4376, 0.1657, 0.4371, 0.2143, 0.1689, 0.61, 0.1591, 0.5315, 0.4465, 0.4078, 0.4517, 0.4552, 0.1438, 0.2898, 0.1434, 0.2087, 0.4371, 0.2143, 0.4377, 0.263, 0.1466, 0.371, 0.1438, 0.2898, 0.4377, 0.263, 0.4395, 0.3115, 0.1517, 0.4517, 0.1466, 0.371, 0.4395, 0.3115, 0.4424, 0.3599, 0.1591, 0.5315, 0.1517, 0.4517, 0.4424, 0.3599, 0.4465, 0.4078, 0.01879, 0.5974, 0.009464, 0.4988, 0.1517, 0.4517, 0.1591, 0.5315, 0.009464, 0.4988, 0.003259, 0.3993, 0.1466, 0.371, 0.1517, 0.4517, 0.003259, 0.3993, 0.0001515, 0.2994, 0.1438, 0.2898, 0.1466, 0.371, 0.0001515, 0.2994, 0.0001515, 0.1993, 0.1434, 0.2087, 0.1438, 0.2898, 0.03129, 0.6948, 0.01879, 0.5974, 0.1591, 0.5315, 0.1689, 0.61, 0.0001515, 0.1993, 0.003306, 0.09941, 0.1454, 0.1279, 0.1434, 0.2087, 0.003306, 0.09941, 0.009699, 0.0001515, 0.1498, 0.04799, 0.1454, 0.1279, 0.04712, 0.7905, 0.03129, 0.6948, 0.1689, 0.61, 0.1809, 0.6868])
me_pinetree.materials.append(mat_pinetree_trunk)
me_pinetree.materials.append(mat_pinetree_leaves)
me_pinetree.use_remesh_preserve_volume = False
me_pinetree.use_remesh_preserve_attributes = False
me_pinetree.use_mirror_vertex_groups = False
me_pinetree.update()

# ---- objects
ob_pinetreetrunk_002 = bpy.data.objects.new('PineTreeTrunk.002', me_pinetree_003)
ob_pinetreetrunk_001 = bpy.data.objects.new('PineTreeTrunk.001', me_pinetree_002)
ob_pinetreeleaves = bpy.data.objects.new('PineTreeLeaves', me_pinetree_001)
ob_pinetreetrunk = bpy.data.objects.new('PineTreeTrunk', me_pinetree)

# ---- transforms, parenting, visibility, modifiers, constraints
ob_pinetreetrunk_002.location = (-0.09421, -0.5708, 1.585)
ob_pinetreetrunk_002.rotation_euler = (1.581, -0.0009437, -0.002826)
ob_pinetreetrunk_002.scale = (0.1826, 0.3981, 0.1827)
ob_pinetreetrunk_002.lineart.crease_threshold = 0.0
ob_pinetreetrunk_001.location = (0.0, 0.07041, 0.6737)
ob_pinetreetrunk_001.rotation_euler = (2.116, -0.00875, -0.1591)
ob_pinetreetrunk_001.scale = (0.5733, 0.3981, 0.5733)
ob_pinetreetrunk_001.lineart.crease_threshold = 0.0
ob_pinetreeleaves.location = (0.0, 0.0, 0.0)
ob_pinetreeleaves.rotation_euler = (1.571, -0.0, 0.0)
ob_pinetreeleaves.lineart.crease_threshold = 0.0
ob_pinetreetrunk.location = (0.0, 0.0, 0.0)
ob_pinetreetrunk.rotation_euler = (1.571, -0.0, 0.0)
ob_pinetreetrunk.scale = (1.0, 0.6944, 1.0)
ob_pinetreetrunk.lineart.crease_threshold = 0.0

# ---- collection membership
col_collection_1.objects.link(ob_pinetreetrunk_002)
col_collection_1.objects.link(ob_pinetreetrunk_001)
col_collection_1.objects.link(ob_pinetreeleaves)
col_collection_1.objects.link(ob_pinetreetrunk)

# ---- scene / render settings (as saved in the file)
scene.frame_start = 1; scene.frame_end = 250; scene.frame_set(39)
scene.render.engine = 'BLENDER_EEVEE_NEXT'
scene.render.resolution_percentage = 50
scene.render.dither_intensity = 0.0
scene.cycles.use_denoising = False
scene.cycles.samples = 128
scene.cycles.sampling_pattern = 'TABULATED_SOBOL'
scene.cycles.light_sampling_threshold = 0.0
scene.cycles.use_adaptive_sampling = False
scene.cycles.use_light_tree = False
scene.cycles.blur_glossy = 0.0
scene.cycles.sample_clamp_indirect = 0.0
scene.view_settings.view_transform = 'Standard'
bpy.context.view_layer.update()

# ---- added for rendering (the .blend has no active camera and no usable light): camera, sun
cam_auto = bpy.data.cameras.new('AutoCamera')
cam_auto.lens = 50.0
cam_auto.sensor_width = 36.0
cam_auto.clip_end = 1000.0
ob_auto_camera = bpy.data.objects.new('AutoCamera', cam_auto)
scene.collection.objects.link(ob_auto_camera)
ob_auto_camera.location = (5.46848, -7.11587, 6.40608)
ob_auto_camera.rotation_euler = (1.09748, -7.21219e-08, 0.694738)
scene.camera = ob_auto_camera
light_auto_sun = bpy.data.lights.new('AutoSun', 'SUN')
light_auto_sun.energy = 3.0
light_auto_sun.angle = 0.0523599
ob_auto_sun = bpy.data.objects.new('AutoSun', light_auto_sun)
scene.collection.objects.link(ob_auto_sun)
ob_auto_sun.rotation_euler = (0.872665, 0.174533, 0.523599)
bpy.context.view_layer.update()
